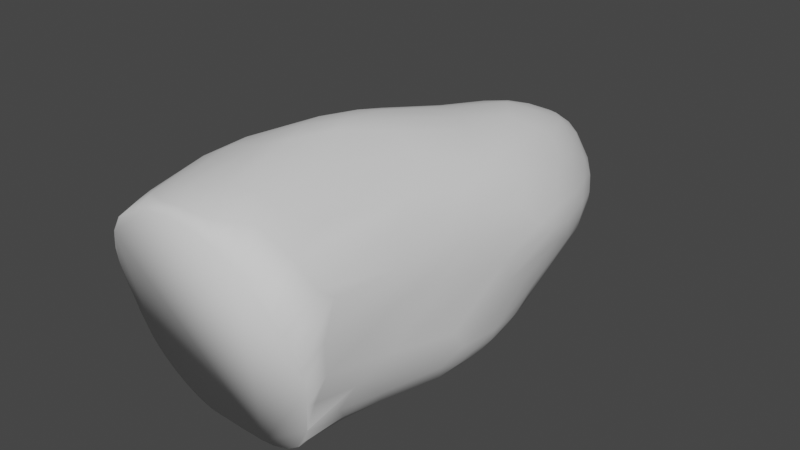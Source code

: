 # Source: viewmodelclipped.blend  (saved by Blender 3.2.14; exported with 4.5.12 LTS)
import bpy
from mathutils import Matrix  # noqa: F401  (used for matrix-valued properties, if any)

bpy.ops.wm.read_factory_settings(use_empty=True)
scene = bpy.context.scene
scene.name = 'Scene'

# ---- collections
col_collection = bpy.data.collections.new('Collection'); scene.collection.children.link(col_collection)

# ---- world
world_world = bpy.data.worlds.new('World'); scene.world = world_world
world_world.use_nodes = True; world_world.node_tree.nodes.clear()
_N = world_world.node_tree.nodes; _L = world_world.node_tree.links
n0 = _N.new('ShaderNodeOutputWorld'); n0.name = 'World Output'; n0.location = (300, 300)
n1 = _N.new('ShaderNodeBackground'); n1.name = 'Background'; n1.location = (10, 300)
n1.inputs[0].default_value = (0.05088, 0.05088, 0.05088, 1.0)
_L.new(n1.outputs[0], n0.inputs[0])
n0.is_active_output = True
world_world.color = (0.05088, 0.05088, 0.05088)
world_world.use_sun_shadow = False
world_world.sun_shadow_jitter_overblur = 0.0

# ---- meshes
me_sphere = bpy.data.meshes.new('Sphere')
me_sphere.from_pydata([(-0.3321, -0.04483, -0.06925), (-0.3574, -0.07155, 0.05412), (-0.3551, 0.04948, 0.03878), (-0.3232, 0.0678, -0.06889), (-0.329, -0.1742, -0.0499), (-0.3243, -0.06847, -0.1322), (-0.3192, 0.006012, -0.1563), (-0.313, 0.1004, -0.1396), (-0.313, -0.1674, -0.1456), (-0.3045, -0.07733, -0.1895), (-0.2947, 0.05258, -0.2046), (-0.2768, -0.04339, -0.2323), (-0.2373, -0.02156, -0.27), (-0.2602, 0.05724, -0.2469), (-0.2286, 0.0991, -0.2688), (-0.2241, -0.1023, -0.2737), (-0.1797, 0.0002817, -0.3045), (-0.1789, -0.1071, -0.2943), (-0.1289, 0.01345, -0.3143), (-0.1504, 0.06999, -0.3096), (-0.04016, -0.143, -0.288), (0.01511, -0.197, -0.2832), (-0.3596, -0.03667, 0.1145), (-0.3608, 0.04418, 0.09718), (-0.3282, -0.2509, 0.1081), (-0.3469, -0.1121, 0.1472), (-0.343, -0.0009191, 0.1858), (-0.323, 0.1021, 0.2117), (-0.3162, -0.2763, 0.1468), (-0.295, -0.2368, 0.2189), (-0.3175, -0.2024, 0.1907), (-0.3268, -0.08701, 0.2091), (-0.3131, -0.02893, 0.2378), (-0.2991, 0.09135, 0.248), (-0.2794, -0.1388, 0.267), (-0.278, 0.004071, 0.279), (-0.2562, -0.2373, 0.2668), (-0.2447, -0.09278, 0.3029), (-0.2161, 0.01175, 0.3225), (-0.1943, -0.3152, 0.2919), (-0.1595, -0.303, 0.3164), (-0.1796, -0.0761, 0.3361), (-0.07825, 0.05841, 0.3739), (-0.1227, -0.2744, 0.3356), (-0.08866, -0.338, 0.3311), (-0.06997, -0.2689, 0.3479), (-0.07708, -0.07404, 0.3695), (-0.2916, 0.2511, -0.08278), (-0.3145, 0.2844, 0.01667), (-0.2911, 0.4644, -0.01081), (-0.303, 0.1057, -0.176), (-0.2649, 0.3181, -0.1455), (-0.2677, 0.6016, -0.0007025), (-0.2508, 0.3193, -0.1767), (-0.2398, 0.5135, -0.1564), (-0.2631, 0.1476, -0.2244), (-0.2163, 0.3241, -0.219), (-0.2247, 0.5985, -0.1486), (-0.2154, 0.6764, -0.1207), (-0.2085, 0.526, -0.1946), (-0.1826, 0.841, -0.01893), (-0.1814, 0.1167, -0.2939), (-0.1316, 0.3547, -0.2637), (-0.1755, 0.3474, -0.2459), (-0.1709, 0.5386, -0.2203), (-0.1854, 0.6492, -0.1789), (-0.1496, 0.8138, -0.1326), (-0.1276, 0.9363, -0.04158), (-0.1159, 0.8007, -0.167), (-0.1099, 0.9746, 0.002621), (-0.1088, 0.5032, -0.254), (-0.1432, 0.6364, -0.2111), (-0.09691, 0.7297, -0.2011), (-0.1204, 0.8953, -0.1036), (-0.08974, 0.9992, -0.01847), (-0.125, 0.1272, -0.3097), (-0.09012, 0.5818, -0.2453), (-0.09429, 0.8887, -0.133), (-0.08565, 0.9871, -0.05639), (-0.07871, 1.009, 0.005213), (-0.05347, 0.3151, -0.2867), (-0.05603, 0.8466, -0.1664), (-0.05691, 0.9746, -0.08939), (-0.06035, 1.008, -0.0534), (-0.05485, 1.025, -0.02169), (-0.03315, 1.03, 0.02389), (-0.02571, 0.5836, -0.2603), (-0.05383, 0.9098, -0.1346), (-0.02236, 0.9999, -0.07978), (-0.0188, 1.037, -0.01103), (-0.02094, 0.2545, -0.2981), (-0.01253, 0.4602, -0.2836), (0.02083, 0.6246, -0.2487), (-0.001685, 0.9, -0.144), (-0.02251, 1.026, -0.04681), (0.009944, 1.032, -0.03306), (0.01113, 1.037, 0.003072), (-0.3527, 0.1191, 0.08255), (-0.3504, 0.08111, 0.1561), (-0.3399, 0.1908, 0.1139), (-0.3287, 0.1869, 0.1701), (-0.3089, 0.3485, 0.06477), (-0.2948, 0.3984, 0.09797), (-0.2867, 0.523, 0.03708), (-0.2945, 0.2423, 0.211), (-0.27, 0.4473, 0.1346), (-0.2682, 0.6076, 0.03283), (-0.2704, 0.5644, 0.07767), (-0.2524, 0.1008, 0.2924), (-0.249, 0.3054, 0.2414), (-0.2249, 0.5119, 0.1711), (-0.2492, 0.6515, 0.06667), (-0.2308, 0.6617, 0.1002), (-0.1835, 0.8437, 0.01227), (-0.2574, 0.1845, 0.2723), (-0.1721, 0.7015, 0.154), (-0.1776, 0.2356, 0.3141), (-0.1851, 0.3358, 0.2829), (-0.1679, 0.8606, 0.04341), (-0.1347, 0.8702, 0.1), (-0.1201, 0.5386, 0.2541), (-0.1722, 0.5509, 0.211), (-0.134, 0.1664, 0.3464), (-0.08625, 0.9429, 0.09242), (-0.111, 0.8273, 0.1526), (-0.09874, 0.9764, 0.03272), (-0.1164, 0.7141, 0.2), (-0.05559, 0.7697, 0.216), (-0.06462, 0.5314, 0.2828), (-0.09757, 0.2584, 0.3443), (-0.1097, 0.3605, 0.3156), (-0.02799, 0.6716, 0.2633), (-0.008931, 0.814, 0.2163), (-0.04878, 0.9847, 0.07972), (-0.04315, 0.8942, 0.1549), (-0.06722, 1.005, 0.03674), (-0.06129, 0.1754, 0.3672), (-0.01651, 0.4928, 0.3034), (0.004308, 0.7369, 0.2532), (0.005662, 0.8807, 0.1826), (-0.01957, 0.9758, 0.1016), (0.02312, 0.4706, 0.3104), (0.04906, 0.6646, 0.2805), (0.04347, 0.7761, 0.2425), (-0.01451, 1.011, 0.06328), (-0.03298, 0.08911, -0.3111), (0.07501, 0.04362, -0.2822), (0.06132, -0.2149, -0.2747), (0.1162, -0.2194, -0.2495), (0.1191, -0.04394, -0.2573), (0.1681, -0.1028, -0.2158), (0.1527, 0.00395, -0.2447), (0.1671, -0.2019, -0.2086), (0.1961, -0.008568, -0.2071), (0.199, -0.1316, -0.1761), (0.2325, -0.04329, -0.1484), (0.2238, -0.17, -0.1271), (0.2593, 0.134, -0.163), (0.2471, -0.2655, -0.04366), (0.2475, -0.1426, -0.0686), (0.2763, 0.198, -0.1297), (0.261, -0.03978, -0.03209), (0.2608, 0.003144, 0.0885), (-0.02123, -0.3397, 0.3382), (0.006094, -0.2591, 0.3551), (0.04546, -0.3355, 0.3342), (-0.0326, -0.02611, 0.379), (0.05853, -0.2154, 0.3524), (0.00197, 0.08134, 0.3751), (0.07058, -0.02517, 0.3473), (0.1187, -0.2756, 0.3201), (0.09012, -0.3064, 0.3283), (0.1314, -0.1995, 0.3183), (0.1951, -0.2535, 0.2598), (0.1435, 0.03003, 0.3049), (0.1662, -0.1391, 0.2924), (0.189, 0.1086, 0.2656), (0.235, -0.2333, 0.1993), (0.2575, -0.2433, 0.0912), (0.2454, -0.1974, 0.171), (0.2141, 0.03613, 0.2275), (0.2574, -0.2406, 0.01472), (0.25, -2.562e-05, 0.1556), (0.2675, 0.1184, 0.07191), (0.02027, 0.1905, -0.3008), (0.04309, 0.4117, -0.2959), (0.01413, 0.9767, -0.09422), (0.026, 1.012, -0.05907), (0.0735, 0.5637, -0.2554), (0.06354, 0.8405, -0.158), (0.07397, 0.9019, -0.1232), (0.04764, 0.9868, -0.07424), (0.03609, 1.026, -0.02619), (0.04935, 1.02, 0.008843), (0.08266, 0.3307, -0.2981), (0.0833, 0.4419, -0.2845), (0.06485, 1.005, -0.03489), (0.1439, 0.6385, -0.2089), (0.1034, 0.8295, -0.1478), (0.1036, 0.9196, -0.08978), (0.1096, 0.2337, -0.2902), (0.1672, 0.3617, -0.2686), (0.1672, 0.4867, -0.2453), (0.1394, 0.844, -0.1143), (0.1519, 0.9222, -0.003005), (0.1658, 0.2068, -0.2723), (0.1609, 0.2877, -0.2766), (0.1723, 0.871, -0.05112), (0.1917, 0.1778, -0.2547), (0.2082, 0.2726, -0.2509), (0.2118, 0.3865, -0.239), (0.1939, 0.6163, -0.1783), (0.1947, 0.7807, -0.09206), (0.2102, 0.8074, -0.04762), (0.1852, 0.8825, 0.03877), (0.2286, 0.1674, -0.2208), (0.2367, 0.4055, -0.2087), (0.2065, 0.5077, -0.2119), (0.2446, 0.7306, -0.04064), (0.2143, 0.8293, -0.005841), (0.267, 0.7055, 0.01658), (0.2277, 0.809, 0.02958), (0.2409, 0.3001, -0.2168), (0.2329, 0.5017, -0.1811), (0.252, 0.4357, -0.1713), (0.2738, 0.6357, -0.02479), (0.2658, 0.7118, 0.04928), (0.2505, 0.206, -0.1971), (0.2654, 0.2474, -0.172), (0.2569, 0.3362, -0.1893), (0.2617, 0.5152, -0.09882), (0.2945, 0.5449, 0.01421), (0.2945, 0.5963, 0.04809), (0.2773, 0.1565, -0.07504), (0.2839, 0.3558, -0.02451), (0.2697, 0.336, -0.1514), (0.2759, 0.4336, -0.06505), (0.2877, 0.3381, 0.04175), (-0.02791, 0.2787, 0.3552), (0.0569, 0.8608, 0.2026), (0.03047, 0.9165, 0.162), (0.01747, 1.026, 0.03872), (0.01777, 0.9828, 0.09815), (-0.02568, 0.1371, 0.3757), (0.02788, 0.2459, 0.3574), (0.06667, 0.4432, 0.3114), (0.1094, 0.5802, 0.2874), (0.1032, 0.7119, 0.2582), (0.06533, 0.9107, 0.1662), (0.09267, 0.8362, 0.2103), (0.07014, 0.9565, 0.1169), (0.06758, 0.2024, 0.3504), (0.133, 0.7962, 0.2133), (0.1063, 0.8818, 0.1743), (0.1137, 0.951, 0.08078), (0.1121, 0.4019, 0.3046), (0.1635, 0.7279, 0.2225), (0.1494, 0.8496, 0.1627), (0.1153, 0.9131, 0.1359), (0.1515, 0.3519, 0.2914), (0.1633, 0.622, 0.2553), (0.1455, 0.931, 0.04331), (0.1704, 0.4771, 0.2727), (0.2118, 0.4782, 0.2413), (0.1925, 0.6597, 0.2221), (0.1852, 0.7727, 0.1759), (0.1662, 0.8932, 0.08208), (0.2036, 0.8116, 0.1154), (0.1327, 0.2032, 0.3152), (0.2167, 0.7178, 0.1668), (0.212, 0.83, 0.07281), (0.2254, 0.2727, 0.2324), (0.21, 0.3716, 0.2513), (0.2241, 0.6533, 0.1868), (0.2453, 0.7449, 0.08925), (0.2325, 0.5384, 0.2079), (0.2568, 0.5966, 0.1562), (0.2736, 0.6507, 0.09453), (0.2468, 0.2332, 0.1928), (0.2751, 0.4123, 0.1505), (0.259, 0.4476, 0.1851), (0.2917, 0.543, 0.1031), (0.2647, 0.2114, 0.1323), (0.296, 0.463, 0.09023), (0.301, 0.5178, 0.0602), (0.06346, -0.3703, 0.3151), (0.01556, -0.2119, -0.2832), (0.1769, -0.2421, -0.196), (0.1383, -0.3643, 0.279), (-0.3168, -0.2519, -0.07121), (-0.2893, -0.2255, -0.1773), (-0.2284, -0.341, 0.2545), (-0.1611, -0.2034, -0.2848), (0.2614, -0.3166, 0.07453), (-0.08119, -0.3657, 0.3229), (-0.3193, -0.2959, 0.09765), (-0.1992, -0.2051, -0.2716), (0.2578, -0.2972, 0.0006765), (0.19, -0.2466, -0.1812), (-0.2359, -0.3392, 0.2489), (-0.02262, -0.3693, 0.3263), (0.2559, -0.3272, 0.116), (-0.1345, -0.2042, -0.2865), (-0.3231, -0.2801, 0.03794), (0.2402, -0.3394, 0.1654), (-0.2612, -0.2158, -0.2193), (-0.04699, -0.2083, -0.2861), (-0.3113, -0.3058, 0.134), (0.06168, -0.2163, -0.2746), (-0.309, -0.3074, 0.14), (-0.2927, -0.3173, 0.1751), (-0.3085, -0.2375, -0.1279), (-0.0429, -0.3683, 0.3264), (0.2239, -0.3476, 0.1997), (-0.1277, -0.2043, -0.2871), (-0.1504, -0.2034, -0.2864), (-0.1938, -0.2046, -0.2742), (0.261, -0.3138, 0.06389), (-0.2826, -0.3229, 0.1947), (0.09509, -0.3689, 0.304), (0.2167, -0.2612, -0.1302), (-0.2996, -0.231, -0.1546), (-0.1876, -0.3502, 0.2825), (-0.3214, -0.2914, 0.08071), (0.2447, -0.3367, 0.1542), (0.2493, -0.2865, -0.03868), (0.2473, -0.3338, 0.1429), (-0.319, -0.2575, -0.04963), (-0.3193, -0.2679, -0.009773), (-0.272, -0.2192, -0.2045), (-0.2403, -0.2114, -0.2402), (-0.2207, -0.2081, -0.2562), (-0.1118, -0.2054, -0.2858), (0.004507, -0.2114, -0.2832), (-0.285, -0.3216, 0.1902), (-0.2387, -0.3383, 0.2458), (-0.1593, -0.3553, 0.297), (-0.1397, -0.3588, 0.307), (-0.1073, -0.363, 0.3171), (0.026, -0.213, -0.2809), (0.1136, -0.2249, -0.251), (0.1173, -0.2255, -0.2491), (0.1557, -0.2349, -0.2199), (0.1642, -0.2372, -0.2128), (0.2168, -0.2612, -0.1301), (-0.006519, -0.3698, 0.3257), (0.1499, -0.3631, 0.272), (0.1673, -0.3602, 0.2578), (0.2013, -0.3543, 0.2294), (0.2274, -0.3463, 0.1943), (0.2605, -0.3048, 0.02916), (0.217, -0.2614, -0.1294), (0.2168, -0.2612, -0.13), (0.04529, -0.371, 0.3209)], [], [(3, 0, 2), (0, 5, 4), (6, 9, 5), (6, 5, 0), (50, 6, 7), (7, 0, 3), (11, 9, 10), (12, 15, 11), (14, 12, 13), (16, 15, 12), (303, 328, 327, 289, 311, 321, 290, 329, 305, 330, 331, 296, 316, 292, 315, 302, 314, 332, 306, 333, 286, 339, 308, 340, 341, 342, 343, 287, 298, 320, 344, 352, 351, 325, 297, 350, 317, 293, 301, 326, 324, 304, 349, 313, 348, 347, 346, 288, 319, 285, 353, 345, 300, 312, 294, 338, 337, 336, 322, 291, 299, 335, 318, 334, 310, 309, 307, 295, 323), (18, 17, 16), (315, 292, 17), (19, 18, 16), (332, 20, 306), (2, 1, 23), (23, 22, 98), (323, 295, 24), (25, 28, 30), (25, 30, 31), (307, 309, 28), (310, 28, 309), (26, 32, 27), (33, 32, 35), (34, 29, 36), (35, 32, 34), (322, 336, 39), (41, 43, 46), (46, 43, 45), (45, 44, 163), (51, 47, 48), (54, 51, 49), (53, 50, 51), (52, 54, 49), (56, 55, 53), (54, 53, 51), (52, 58, 54), (52, 60, 58), (55, 14, 13), (56, 53, 59), (54, 59, 53), (57, 59, 54), (59, 57, 65), (58, 65, 57), (64, 59, 65), (60, 66, 58), (66, 60, 67), (62, 75, 61), (68, 71, 65), (66, 68, 65), (67, 73, 66), (60, 113, 69), (61, 19, 16), (72, 76, 71), (77, 68, 66), (73, 77, 66), (67, 78, 73), (68, 81, 72), (77, 81, 68), (78, 82, 77), (79, 84, 74), (80, 90, 75), (76, 86, 70), (82, 87, 77), (83, 78, 84), (94, 83, 84), (70, 91, 80), (81, 86, 72), (87, 93, 81), (88, 93, 87), (91, 90, 80), (91, 185, 90), (81, 93, 92), (99, 97, 98), (102, 99, 100), (102, 101, 99), (103, 49, 101), (104, 27, 33), (100, 104, 105), (107, 103, 102), (105, 107, 102), (106, 52, 103), (106, 103, 107), (111, 106, 107), (33, 35, 108), (114, 33, 108), (110, 105, 104), (105, 110, 112), (117, 109, 114), (121, 110, 109), (115, 112, 110), (116, 114, 108), (110, 121, 115), (119, 118, 112), (108, 38, 122), (109, 117, 121), (126, 115, 121), (124, 119, 115), (120, 126, 121), (117, 116, 130), (116, 129, 130), (117, 130, 120), (120, 130, 128), (126, 127, 124), (123, 119, 124), (116, 122, 129), (126, 120, 131), (134, 124, 127), (134, 123, 124), (79, 69, 125), (135, 79, 125), (135, 125, 123), (130, 238, 128), (128, 238, 137), (138, 127, 131), (79, 135, 85), (85, 84, 79), (122, 42, 136), (238, 129, 136), (130, 129, 238), (132, 139, 134), (140, 144, 133), (239, 139, 132), (145, 147, 21), (146, 149, 147), (149, 150, 148), (153, 150, 151), (287, 343, 152), (154, 152, 150), (181, 158, 159), (159, 156, 155), (46, 45, 164), (46, 164, 166), (166, 164, 167), (164, 165, 167), (169, 168, 167), (319, 288, 171), (172, 170, 173), (175, 172, 173), (174, 172, 175), (174, 175, 176), (304, 324, 177), (176, 175, 173), (180, 177, 182), (162, 178, 181), (178, 182, 179), (183, 162, 161), (187, 186, 88), (95, 187, 94), (96, 95, 89), (146, 145, 184), (185, 194, 90), (190, 93, 186), (191, 186, 187), (192, 187, 95), (196, 187, 192), (193, 192, 96), (196, 191, 187), (200, 146, 184), (200, 184, 194), (199, 190, 191), (200, 205, 146), (201, 194, 195), (203, 198, 190), (203, 190, 199), (207, 199, 196), (206, 200, 194), (201, 206, 194), (207, 203, 199), (207, 196, 204), (205, 151, 149), (205, 208, 151), (217, 202, 197), (211, 197, 203), (203, 212, 211), (212, 203, 207), (219, 207, 204), (201, 209, 206), (210, 209, 201), (210, 202, 217), (217, 197, 211), (219, 213, 207), (208, 215, 151), (215, 153, 151), (215, 208, 209), (216, 210, 217), (217, 223, 216), (211, 223, 217), (212, 218, 223), (220, 218, 219), (227, 215, 222), (216, 229, 222), (230, 224, 223), (223, 225, 230), (225, 223, 218), (157, 155, 215), (227, 228, 157), (228, 160, 157), (222, 229, 227), (229, 228, 227), (224, 230, 235), (225, 231, 230), (231, 225, 232), (230, 236, 235), (231, 284, 234), (233, 159, 160), (234, 233, 160), (136, 42, 243), (143, 239, 132), (139, 239, 240), (242, 241, 144), (245, 238, 244), (141, 238, 245), (141, 245, 142), (247, 249, 143), (142, 247, 143), (143, 249, 239), (239, 248, 240), (248, 250, 242), (241, 193, 96), (243, 168, 244), (247, 252, 249), (239, 249, 248), (250, 254, 241), (244, 251, 255), (246, 245, 255), (260, 247, 246), (254, 261, 193), (258, 250, 253), (247, 256, 252), (252, 257, 253), (253, 257, 258), (262, 255, 259), (260, 246, 262), (264, 256, 260), (252, 265, 257), (257, 266, 258), (268, 169, 174), (262, 259, 272), (264, 260, 263), (256, 269, 265), (257, 267, 266), (267, 270, 266), (268, 176, 272), (275, 264, 263), (270, 221, 214), (272, 176, 271), (272, 271, 280), (275, 276, 273), (264, 275, 273), (270, 226, 221), (267, 274, 270), (271, 278, 280), (275, 280, 276), (263, 280, 275), (276, 277, 269), (274, 277, 226), (279, 282, 283), (279, 278, 282), (281, 283, 284), (232, 284, 231), (56, 63, 14, 55), (277, 232, 226), (282, 182, 162), (282, 183, 237), (283, 237, 284), (1, 2, 0), (5, 9, 8), (4, 5, 8), (7, 6, 0), (311, 8, 321), (6, 50, 10), (10, 9, 6), (10, 13, 11), (11, 13, 12), (14, 16, 12), (15, 16, 17), (302, 315, 17), (145, 20, 18), (22, 1, 25), (97, 2, 23), (23, 1, 22), (25, 24, 28), (25, 1, 24), (26, 22, 25), (26, 98, 22), (26, 25, 31), (30, 29, 31), (32, 26, 31), (33, 27, 32), (34, 31, 29), (34, 32, 31), (35, 34, 37), (108, 35, 38), (37, 34, 36), (38, 35, 37), (36, 40, 37), (40, 36, 39), (41, 38, 37), (41, 37, 40), (42, 38, 41), (42, 41, 46), (44, 43, 40), (45, 43, 44), (2, 47, 3), (48, 47, 2), (51, 50, 7), (47, 7, 3), (51, 7, 47), (49, 51, 48), (10, 50, 55), (103, 52, 49), (55, 13, 10), (50, 53, 55), (58, 57, 54), (14, 63, 61), (56, 59, 64), (58, 66, 65), (14, 61, 16), (63, 62, 61), (56, 64, 63), (64, 70, 63), (65, 71, 64), (67, 60, 69), (61, 75, 19), (63, 70, 62), (64, 71, 70), (71, 76, 70), (71, 68, 72), (73, 78, 77), (67, 74, 78), (69, 74, 67), (19, 75, 18), (62, 80, 75), (74, 84, 78), (79, 74, 69), (75, 145, 18), (62, 70, 80), (72, 86, 76), (77, 87, 81), (78, 83, 82), (83, 88, 82), (70, 86, 91), (82, 88, 87), (83, 94, 88), (84, 89, 94), (85, 89, 84), (75, 90, 145), (186, 93, 88), (89, 95, 94), (98, 97, 23), (97, 48, 2), (101, 48, 97), (99, 101, 97), (27, 98, 26), (100, 99, 98), (100, 98, 27), (101, 49, 48), (102, 103, 101), (104, 100, 27), (105, 102, 100), (114, 104, 33), (109, 104, 114), (109, 110, 104), (111, 107, 112), (112, 107, 105), (113, 60, 52), (106, 113, 52), (111, 113, 106), (112, 118, 111), (117, 114, 116), (115, 119, 112), (122, 116, 108), (121, 117, 120), (126, 124, 115), (118, 69, 113), (119, 125, 118), (123, 125, 119), (122, 38, 42), (131, 120, 128), (131, 127, 126), (127, 138, 132), (132, 134, 127), (123, 133, 135), (140, 123, 134), (140, 133, 123), (133, 85, 135), (129, 122, 136), (131, 128, 137), (131, 137, 142), (134, 139, 140), (133, 144, 85), (137, 238, 141), (142, 138, 131), (138, 142, 143), (143, 132, 138), (240, 140, 139), (85, 96, 89), (144, 241, 85), (85, 241, 96), (140, 242, 144), (145, 21, 20), (145, 146, 147), (147, 149, 148), (150, 152, 148), (151, 150, 149), (153, 154, 150), (215, 155, 153), (155, 156, 154), (351, 158, 325), (155, 157, 159), (160, 159, 157), (161, 181, 159), (162, 181, 161), (164, 45, 163), (166, 42, 46), (164, 163, 165), (167, 165, 171), (167, 168, 166), (251, 168, 169), (170, 167, 171), (167, 170, 172), (172, 169, 167), (347, 348, 173), (174, 169, 172), (177, 180, 173), (176, 173, 180), (326, 177, 324), (301, 179, 177, 326), (179, 182, 177), (297, 181, 350), (350, 181, 178, 317), (162, 182, 178), (86, 185, 91), (94, 187, 88), (95, 96, 192), (92, 185, 86), (191, 190, 186), (195, 185, 92), (188, 195, 92), (190, 189, 93), (190, 198, 189), (193, 196, 192), (195, 194, 185), (197, 188, 92), (189, 197, 92), (189, 198, 197), (196, 199, 191), (188, 202, 195), (197, 202, 188), (205, 149, 146), (206, 205, 200), (202, 201, 195), (203, 197, 198), (206, 209, 205), (213, 212, 207), (204, 214, 219), (205, 209, 208), (202, 210, 201), (214, 221, 219), (210, 222, 209), (216, 222, 210), (212, 223, 211), (213, 218, 212), (213, 219, 218), (221, 220, 219), (222, 215, 209), (223, 224, 216), (216, 224, 229), (218, 220, 225), (227, 157, 215), (228, 235, 160), (229, 235, 228), (224, 235, 229), (230, 231, 236), (225, 220, 232), (220, 226, 232), (235, 236, 160), (160, 236, 234), (236, 231, 234), (161, 159, 233), (237, 161, 233), (234, 237, 233), (243, 42, 166), (238, 136, 243), (141, 142, 137), (240, 242, 140), (240, 248, 242), (243, 166, 168), (244, 238, 243), (246, 142, 245), (242, 250, 241), (142, 246, 247), (248, 253, 250), (253, 248, 249), (241, 254, 193), (244, 168, 251), (245, 244, 255), (249, 252, 253), (193, 261, 196), (250, 258, 254), (255, 251, 259), (247, 260, 256), (268, 259, 251), (262, 246, 255), (252, 256, 265), (254, 266, 261), (258, 266, 254), (261, 204, 196), (272, 259, 268), (263, 260, 262), (256, 264, 269), (257, 265, 267), (261, 214, 204), (261, 266, 214), (266, 270, 214), (268, 174, 176), (263, 262, 272), (267, 265, 269), (264, 273, 269), (273, 276, 269), (226, 220, 221), (270, 274, 226), (274, 267, 269), (269, 277, 274), (278, 271, 180), (182, 278, 180), (176, 180, 271), (280, 263, 272), (277, 276, 281), (278, 182, 282), (279, 280, 278), (281, 280, 279), (283, 281, 279), (281, 276, 280), (277, 281, 232), (281, 284, 232), (282, 162, 183), (234, 284, 237), (283, 282, 237), (161, 237, 183), (40, 43, 41), (92, 86, 81), (184, 145, 90), (113, 111, 118), (69, 118, 125), (153, 155, 154), (344, 156, 159, 352), (353, 165, 163, 345), (184, 90, 194), (4, 1, 0), (169, 268, 251), (189, 92, 93), (159, 158, 351, 352), (170, 346, 347, 173), (152, 343, 342), (152, 342, 341, 148), (148, 341, 340), (40, 337, 338, 44), (40, 39, 336, 337), (15, 331, 330), (4, 327, 328), (154, 156, 344, 320), (29, 318, 335), (30, 334, 318, 29), (18, 20, 332, 314), (173, 348, 313), (173, 313, 349, 177), (30, 28, 310, 334), (148, 340, 308, 147), (21, 147, 308, 339), (20, 21, 333, 306), (15, 330, 305, 11), (9, 11, 305, 329), (177, 349, 304), (1, 4, 328, 303), (1, 303, 323, 24), (18, 314, 302, 17), (163, 312, 300), (163, 300, 345), (36, 29, 335, 299), (154, 320, 298), (181, 297, 325, 158), (17, 316, 296, 15), (15, 296, 331), (24, 295, 307, 28), (44, 338, 294), (163, 44, 294, 312), (179, 301, 293, 178), (178, 293, 317), (17, 292, 316), (39, 291, 322), (36, 299, 291, 39), (9, 329, 290), (8, 9, 290, 321), (4, 289, 327), (4, 8, 311, 289), (171, 288, 346, 170), (154, 298, 287, 152), (21, 339, 286), (21, 286, 333), (165, 353, 285), (165, 285, 319, 171)])
me_sphere.polygons.foreach_set('use_smooth', [True] * 603)
me_sphere.remesh_voxel_size = 0.01
me_sphere.update()

# ---- objects
ob_sphere = bpy.data.objects.new('Sphere', me_sphere)

# ---- transforms, parenting, visibility, modifiers, constraints
ob_sphere.location = (0.0, 0.0, 0.0)

# ---- collection membership
col_collection.objects.link(ob_sphere)

# ---- scene / render settings (as saved in the file)
scene.frame_start = 1; scene.frame_end = 250; scene.frame_set(1)
scene.render.engine = 'BLENDER_EEVEE_NEXT'
scene.cycles.sampling_pattern = 'TABULATED_SOBOL'
scene.cycles.use_light_tree = False
scene.view_settings.view_transform = 'Filmic'
bpy.context.view_layer.update()

# ---- added for rendering (the .blend has no active camera and no usable light): camera, sun
cam_auto = bpy.data.cameras.new('AutoCamera')
cam_auto.lens = 50.0
cam_auto.sensor_width = 36.0
cam_auto.clip_end = 1000.0
ob_auto_camera = bpy.data.objects.new('AutoCamera', cam_auto)
scene.collection.objects.link(ob_auto_camera)
ob_auto_camera.location = (1.54637, -1.55826, 1.29334)
ob_auto_camera.rotation_euler = (1.09748, -7.21219e-08, 0.694738)
scene.camera = ob_auto_camera
light_auto_sun = bpy.data.lights.new('AutoSun', 'SUN')
light_auto_sun.energy = 3.0
light_auto_sun.angle = 0.0523599
ob_auto_sun = bpy.data.objects.new('AutoSun', light_auto_sun)
scene.collection.objects.link(ob_auto_sun)
ob_auto_sun.rotation_euler = (0.872665, 0.174533, 0.523599)
bpy.context.view_layer.update()
